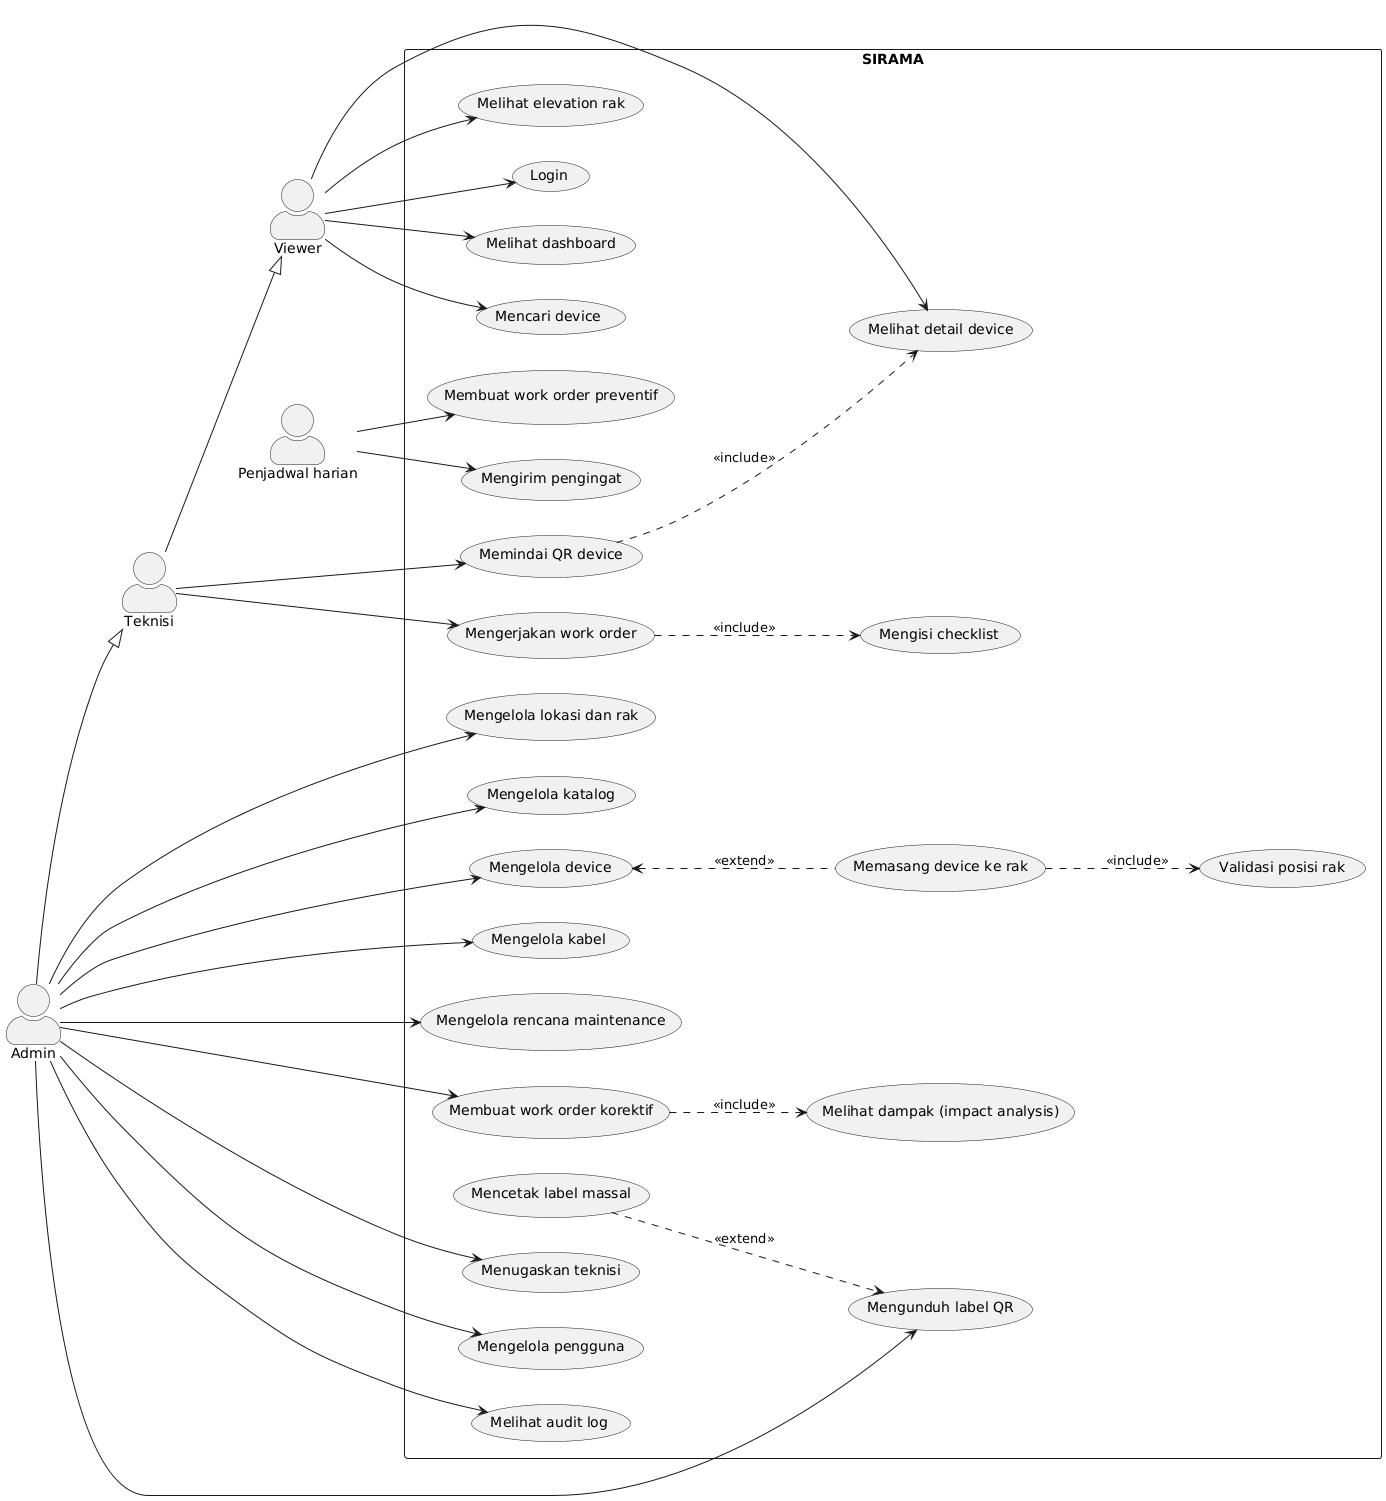

The diagram above was rendered by PlantUML. Its source (embedded in the PNG):
@startuml
left to right direction
skinparam actorStyle awesome

actor Viewer
actor Teknisi
actor Admin
actor "Penjadwal harian" as Cron

Teknisi --|> Viewer
Admin --|> Teknisi

rectangle SIRAMA {
  usecase "Login" as UC01
  usecase "Melihat dashboard" as UC02
  usecase "Mencari device" as UC03
  usecase "Melihat elevation rak" as UC04
  usecase "Melihat detail device" as UC05
  usecase "Memindai QR device" as UC06

  usecase "Mengerjakan work order" as UC10
  usecase "Mengisi checklist" as UC11

  usecase "Mengelola lokasi dan rak" as UC20
  usecase "Mengelola katalog" as UC21
  usecase "Mengelola device" as UC22
  usecase "Memasang device ke rak" as UC23
  usecase "Validasi posisi rak" as UC24
  usecase "Mengelola kabel" as UC25
  usecase "Mengelola rencana maintenance" as UC26
  usecase "Membuat work order korektif" as UC27
  usecase "Melihat dampak (impact analysis)" as UC28
  usecase "Menugaskan teknisi" as UC29
  usecase "Mengunduh label QR" as UC30
  usecase "Mencetak label massal" as UC31
  usecase "Mengelola pengguna" as UC32
  usecase "Melihat audit log" as UC33

  usecase "Membuat work order preventif" as UC40
  usecase "Mengirim pengingat" as UC41
}

Viewer --> UC01
Viewer --> UC02
Viewer --> UC03
Viewer --> UC04
Viewer --> UC05

Teknisi --> UC06
Teknisi --> UC10

Admin --> UC20
Admin --> UC21
Admin --> UC22
Admin --> UC25
Admin --> UC26
Admin --> UC27
Admin --> UC29
Admin --> UC30
Admin --> UC32
Admin --> UC33

Cron --> UC40
Cron --> UC41

UC10 ..> UC11 : <<include>>
UC22 <.. UC23 : <<extend>>
UC23 ..> UC24 : <<include>>
UC27 ..> UC28 : <<include>>
UC31 ..> UC30 : <<extend>>
UC06 ..> UC05 : <<include>>
@enduml